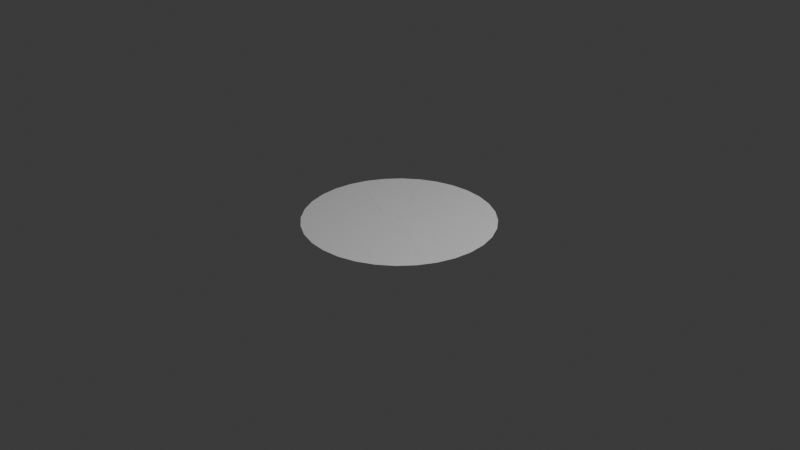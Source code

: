 # Source: BoundaryShard.blend  (saved by Blender 4.4.30; exported with 4.5.12 LTS)
import bpy
from mathutils import Matrix  # noqa: F401  (used for matrix-valued properties, if any)

bpy.ops.wm.read_factory_settings(use_empty=True)
scene = bpy.context.scene
scene.name = 'Scene'

# ---- collections
col_collection = bpy.data.collections.new('Collection'); scene.collection.children.link(col_collection)

# ---- world
world_world = bpy.data.worlds.new('World'); scene.world = world_world
world_world.use_nodes = True; world_world.node_tree.nodes.clear()
_N = world_world.node_tree.nodes; _L = world_world.node_tree.links
n0 = _N.new('ShaderNodeOutputWorld'); n0.name = 'World Output'; n0.location = (300, 300)
n1 = _N.new('ShaderNodeBackground'); n1.name = 'Background'; n1.location = (10, 300)
n1.inputs[0].default_value = (0.05088, 0.05088, 0.05088, 1.0)
_L.new(n1.outputs[0], n0.inputs[0])
n0.is_active_output = True
world_world.color = (0.05088, 0.05088, 0.05088)
world_world.sun_shadow_jitter_overblur = 0.0

# ---- cameras
cam_camera = bpy.data.cameras.new('Camera')
cam_camera.clip_end = 100.0
cam_camera.ortho_scale = 7.314

# ---- lights
light_light = bpy.data.lights.new('Light', 'POINT')
light_light.energy = 1000.0
light_light.shadow_soft_size = 0.1

# ---- meshes
me_cell_025 = bpy.data.meshes.new('円_cell.025')
me_cell_025.from_pydata([(0.4542, 0.1439, -1.863e-09), (0.399, 0.2472, -1.863e-09), (-0.2635, 0.006911, -1.863e-09), (0.1306, 0.1981, -1.863e-09), (0.4853, 0.04164, -1.863e-09), (-0.315, -0.2774, -1.863e-09), (-0.4135, -0.1329, -1.863e-09), (-0.4771, -0.2274, -1.863e-09), (-0.4697, 0.7612, -1.863e-09), (-0.6307, 0.3213, -1.863e-09), (-0.5589, -0.06003, -1.863e-09), (-0.3714, 0.1519, -1.863e-09), (-0.3942, 0.7538, -1.863e-09), (-0.6085, 0.7476, -1.863e-09), (-0.506, -0.1953, -1.863e-09), (-0.4772, -0.2277, -1.863e-09), (-0.4137, -0.1327, -1.863e-09), (-0.4986, -0.207, -1.863e-09), (-0.4845, -0.2275, -1.863e-09), (-0.6647, 0.742, -1.863e-09), (-0.6308, 0.3211, -1.863e-09), (-0.8074, 0.6988, -1.863e-09), (-0.6085, 0.7476, -1.863e-09), (-0.8523, 0.6851, -1.863e-09), (-0.9925, 0.6102, -1.863e-09), (-0.7199, 0.1587, -1.863e-09), (-0.807, 0.6989, -1.863e-09), (-0.6307, 0.3215, -1.863e-09), (-0.5593, -0.05976, -1.863e-09), (-1.025, 0.5927, -1.863e-09), (-1.114, 0.5197, -1.863e-09), (-0.7201, 0.1578, -1.863e-09), (-0.9927, 0.6101, -1.863e-09), (-1.177, 0.4684, -1.863e-09), (-1.114, 0.5199, -1.863e-09), (-0.7196, 0.1575, -1.863e-09), (-0.5592, -0.05933, -1.863e-09), (-0.5062, -0.1956, -1.863e-09), (-1.218, 0.4186, -1.863e-09), (-0.6463, -0.1021, -1.863e-09), (-1.301, 0.3168, -1.863e-09), (-1.218, 0.4186, -1.863e-09), (-0.6467, -0.1017, -1.863e-09), (-1.345, 0.2355, -1.863e-09), (-1.394, 0.1439, -1.863e-09), (-1.344, 0.2359, -1.863e-09), (-0.6466, -0.1021, -1.863e-09), (-0.7365, -0.2371, -1.863e-09), (-1.424, 0.04501, -1.863e-09), (-0.5059, -0.1952, -1.863e-09), (-0.4845, -0.2271, -1.863e-09), (-1.45, -0.04366, -1.863e-09), (-1.424, 0.04495, -1.863e-09), (-1.461, -0.1477, -1.863e-09), (-0.7356, -0.2372, -1.863e-09), (-0.7407, -0.2376, -1.863e-09), (-0.8484, -0.2379, -1.863e-09), (-1.47, -0.2388, -1.863e-09), (-0.8486, -0.2374, -1.863e-09), (-1.461, -0.1472, -1.863e-09), (-1.459, -0.3427, -1.863e-09), (-1.45, -0.4338, -1.863e-09), (-0.7373, -0.2379, -1.863e-09), (-0.8485, -0.2374, -1.863e-09), (-1.415, -0.5498, -1.863e-09), (-1.459, -0.3425, -1.863e-09), (-1.394, -0.6214, -1.863e-09), (-0.4812, -0.2291, -1.863e-09), (-0.7354, -0.2373, -1.863e-09), (-1.415, -0.5499, -1.863e-09), (-0.487, -0.2515, -1.863e-09), (-0.4917, -0.2685, -1.863e-09), (-1.325, -0.7498, -1.863e-09), (-1.301, -0.7943, -1.863e-09), (-0.5001, -0.3241, -1.863e-09), (-0.4918, -0.2684, -1.863e-09), (-1.325, -0.7493, -1.863e-09), (-0.5613, -0.4406, -1.863e-09), (-0.8744, -0.7597, -1.863e-09), (-0.7657, -0.6672, -1.863e-09), (-1.219, -0.8944, -1.863e-09), (-1.177, -0.9459, -1.863e-09), (-1.09, -1.017, -1.863e-09), (-0.8746, -0.7596, -1.863e-09), (-1.219, -0.8942, -1.863e-09), (-1.025, -1.07, -1.863e-09), (-1.091, -1.017, -1.863e-09), (-0.8747, -0.7597, -1.863e-09), (-0.7656, -0.6675, -1.863e-09), (-0.9299, -1.121, -1.863e-09), (-0.8523, -1.163, -1.863e-09), (-0.9304, -1.121, -1.863e-09), (-0.7656, -0.6674, -1.863e-09), (-0.7677, -1.188, -1.863e-09), (-0.5611, -0.4412, -1.863e-09), (-0.5644, -0.4595, -1.863e-09), (-0.6647, -1.22, -1.863e-09), (-0.7674, -1.188, -1.863e-09), (-0.5636, -0.458, -1.863e-09), (-0.5719, -1.229, -1.863e-09), (-0.4697, -1.239, -1.863e-09), (-0.5636, -0.4587, -1.863e-09), (-0.5717, -1.229, -1.863e-09), (-0.3725, -1.229, -1.863e-09), (-0.3483, -0.8419, -1.863e-09), (-0.5002, -0.3238, -1.863e-09), (-0.5608, -0.4404, -1.863e-09), (-0.388, -0.6272, -1.863e-09), (-0.2746, -1.22, -1.863e-09), (-0.3724, -1.229, -1.863e-09), (-0.3487, -0.842, -1.863e-09), (-0.1825, -1.192, -1.863e-09), (-0.08697, -1.163, -1.863e-09), (-0.3882, -0.627, -1.863e-09), (0.007149, -1.112, -1.863e-09), (-0.1826, -1.192, -1.863e-09), (-0.3482, -0.8417, -1.863e-09), (0.08592, -1.07, -1.863e-09), (-0.3881, -0.6273, -1.863e-09), (-0.5001, -0.3238, -1.863e-09), (-0.4959, -0.293, -1.863e-09), (-0.4921, -0.2684, -1.863e-09), (0.006918, -1.112, -1.863e-09), (-0.4781, -0.2281, -1.863e-09), (-0.3149, -0.2767, -1.863e-09), (-0.298, -0.2848, -1.863e-09), (-0.2927, -0.2877, -1.863e-09), (0.1795, -0.9934, -1.863e-09), (-0.2806, -0.2981, -1.863e-09), (0.2375, -0.9459, -1.863e-09), (-0.2804, -0.2987, -1.863e-09), (0.137, -0.5916, -1.863e-09), (0.1795, -0.9934, -1.863e-09), (0.324, -0.8404, -1.863e-09), (0.3618, -0.7943, -1.863e-09), (0.1369, -0.5912, -1.863e-09), (0.3239, -0.8405, -1.863e-09), (0.4179, -0.6895, -1.863e-09), (0.4542, -0.6214, -1.863e-09), (-0.2924, -0.2871, -1.863e-09), (-0.09699, -0.2981, -1.863e-09), (-0.2801, -0.2985, -1.863e-09), (0.1998, -0.3525, -1.863e-09), (0.4919, -0.4972, -1.863e-09), (0.4178, -0.6897, -1.863e-09), (0.1369, -0.5907, -1.863e-09), (0.5111, -0.4338, -1.863e-09), (0.5212, -0.3312, -1.863e-09), (0.1995, -0.3525, -1.863e-09), (0.492, -0.4971, -1.863e-09), (0.5303, -0.2388, -1.863e-09), (0.521, -0.1437, -1.863e-09), (-0.09715, -0.2979, -1.863e-09), (0.1996, -0.3522, -1.863e-09), (0.5212, -0.3317, -1.863e-09), (0.5111, -0.04366, -1.863e-09), (0.4851, 0.042, -1.863e-09), (-0.3149, -0.2774, -1.863e-09), (-0.09712, -0.2982, -1.863e-09), (0.521, -0.1436, -1.863e-09), (-0.3097, -0.2799, -1.863e-09), (-0.2929, -0.2874, -1.863e-09), (0.3618, 0.3168, -1.863e-09), (0.1311, 0.1982, -1.863e-09), (0.2964, 0.3966, -1.863e-09), (0.399, 0.2472, -1.863e-09), (0.2375, 0.4684, -1.863e-09), (-0.08893, 0.2962, -1.863e-09), (0.1796, 0.5158, -1.863e-09), (-0.2642, 0.006342, -1.863e-09), (0.1306, 0.1977, -1.863e-09), (0.2965, 0.3964, -1.863e-09), (0.08592, 0.5927, -1.863e-09), (-0.08902, 0.2962, -1.863e-09), (0.01671, 0.6297, -1.863e-09), (0.1795, 0.5159, -1.863e-09), (-0.08697, 0.6851, -1.863e-09), (-0.4137, -0.1326, -1.863e-09), (-0.3713, 0.1518, -1.863e-09), (-0.2643, 0.006381, -1.863e-09), (-0.1802, 0.7134, -1.863e-09), (-0.08906, 0.2965, -1.863e-09), (0.01663, 0.6298, -1.863e-09), (-0.2746, 0.742, -1.863e-09), (-0.3717, 0.1525, -1.863e-09), (-0.3944, 0.7538, -1.863e-09), (-0.1804, 0.7135, -1.863e-09)], [(54, 55)], [(5, 4, 0, 1, 3, 2, 6, 7), (18, 15, 16, 11, 12, 8, 13, 9, 10, 14, 17), (19, 21, 20, 22), (26, 23, 24, 25, 28, 27), (32, 29, 30, 31), (36, 35, 34, 33, 38, 39, 37), (41, 40, 43, 42), (50, 49, 46, 45, 44, 48, 47), (55, 52, 51, 53, 56), (59, 57, 60, 58), (65, 61, 64, 62, 63), (67, 68, 69, 66, 72, 71, 70), (73, 80, 78, 79, 77, 74, 75, 76), (84, 81, 82, 83), (86, 85, 89, 88, 87), (91, 90, 93, 95, 94, 92), (97, 96, 99, 98), (105, 106, 101, 102, 100, 103, 104, 107), (109, 108, 111, 110), (115, 112, 114, 113, 116), (123, 121, 120, 119, 118, 122, 117, 127, 128, 126, 125, 124), (132, 129, 133, 131, 130), (136, 134, 137, 135), (144, 138, 143, 142, 140, 139, 141, 145), (149, 146, 147, 148), (154, 150, 151, 152, 153), (155, 156, 157, 160, 161, 158, 159), (162, 164, 163, 165), (166, 168, 167, 169, 170, 171), (172, 174, 173, 175), (176, 180, 178, 177, 179, 181, 182), (183, 185, 184, 186)])
_uv = me_cell_025.uv_layers.new(name='UVマップ')
_uv.uv.foreach_set('vector', [0.0, 0.0, 0.0, 0.0, 0.0, 0.0, 0.0, 0.0, 0.0, 0.0, 0.0, 0.0, 0.0, 0.0, 0.0, 0.0, 0.0, 0.0, 0.0, 0.0, 0.0, 0.0, 0.0, 0.0, 0.0, 0.0, 0.0, 0.0, 0.0, 0.0, 0.0, 0.0, 0.0, 0.0, 0.0, 0.0, 0.0, 0.0, 0.0, 0.0, 0.0, 0.0, 0.0, 0.0, 0.0, 0.0, 0.0, 0.0, 0.0, 0.0, 0.0, 0.0, 0.0, 0.0, 0.0, 0.0, 0.0, 0.0, 0.0, 0.0, 0.0, 0.0, 0.0, 0.0, 0.0, 0.0, 0.0, 0.0, 0.0, 0.0, 0.0, 0.0, 0.0, 0.0, 0.0, 0.0, 0.0, 0.0, 0.0, 0.0, 0.0, 0.0, 0.0, 0.0, 0.0, 0.0, 0.0, 0.0, 0.0, 0.0, 0.0, 0.0, 0.0, 0.0, 0.0, 0.0, 0.0, 0.0, 0.0, 0.0, 0.0, 0.0, 0.0, 0.0, 0.0, 0.0, 0.0, 0.0, 0.0, 0.0, 0.0, 0.0, 0.0, 0.0, 0.0, 0.0, 0.0, 0.0, 0.0, 0.0, 0.0, 0.0, 0.0, 0.0, 0.0, 0.0, 0.0, 0.0, 0.0, 0.0, 0.0, 0.0, 0.0, 0.0, 0.0, 0.0, 0.0, 0.0, 0.0, 0.0, 0.0, 0.0, 0.0, 0.0, 0.0, 0.0, 0.0, 0.0, 0.0, 0.0, 0.0, 0.0, 0.0, 0.0, 0.0, 0.0, 0.0, 0.0, 0.0, 0.0, 0.0, 0.0, 0.0, 0.0, 0.0, 0.0, 0.0, 0.0, 0.0, 0.0, 0.0, 0.0, 0.0, 0.0, 0.0, 0.0, 0.0, 0.0, 0.0, 0.0, 0.0, 0.0, 0.0, 0.0, 0.0, 0.0, 0.0, 0.0, 0.0, 0.0, 0.0, 0.0, 0.0, 0.0, 0.0, 0.0, 0.0, 0.0, 0.0, 0.0, 0.0, 0.0, 0.0, 0.0, 0.0, 0.0, 0.0, 0.0, 0.0, 0.0, 0.0, 0.0, 0.0, 0.0, 0.0, 0.0, 0.0, 0.0, 0.0, 0.0, 0.0, 0.0, 0.0, 0.0, 0.0, 0.0, 0.0, 0.0, 0.0, 0.0, 0.0, 0.0, 0.0, 0.0, 0.0, 0.0, 0.0, 0.0, 0.0, 0.0, 0.0, 0.0, 0.0, 0.0, 0.0, 0.0, 0.0, 0.0, 0.0, 0.0, 0.0, 0.0, 0.0, 0.0, 0.0, 0.0, 0.0, 0.0, 0.0, 0.0, 0.0, 0.0, 0.0, 0.0, 0.0, 0.0, 0.0, 0.0, 0.0, 0.0, 0.0, 0.0, 0.0, 0.0, 0.0, 0.0, 0.0, 0.0, 0.0, 0.0, 0.0, 0.0, 0.0, 0.0, 0.0, 0.0, 0.0, 0.0, 0.0, 0.0, 0.0, 0.0, 0.0, 0.0, 0.0, 0.0, 0.0, 0.0, 0.0, 0.0, 0.0, 0.0, 0.0, 0.0, 0.0, 0.0, 0.0, 0.0, 0.0, 0.0, 0.0, 0.0, 0.0, 0.0, 0.0, 0.0, 0.0, 0.0, 0.0, 0.0, 0.0, 0.0, 0.0, 0.0, 0.0, 0.0, 0.0, 0.0, 0.0, 0.0, 0.0, 0.0, 0.0, 0.0, 0.0, 0.0, 0.0, 0.0, 0.0, 0.0, 0.0, 0.0, 0.0, 0.0, 0.0, 0.0, 0.0, 0.0, 0.0, 0.0, 0.0, 0.0, 0.0, 0.0, 0.0, 0.0, 0.0, 0.0, 0.0, 0.0, 0.0, 0.0, 0.0, 0.0, 0.0, 0.0, 0.0, 0.0, 0.0, 0.0, 0.0, 0.0])
me_cell_025.update()

# ---- objects
ob_light = bpy.data.objects.new('Light', light_light)
ob_camera = bpy.data.objects.new('Camera', cam_camera)
ob_cell_026 = bpy.data.objects.new('円_cell.026', me_cell_025)

# ---- transforms, parenting, visibility, modifiers, constraints
ob_light.location = (4.076, 1.005, 5.904)
ob_light.rotation_euler = (0.6503, 0.05522, 1.866)
ob_light.lock_rotations_4d = False
ob_light.empty_display_type = 'ARROWS'
ob_light.color = (0.0, 0.0, 0.0, 0.0)
ob_light.lineart.crease_threshold = 0.0
ob_camera.location = (7.359, -6.926, 4.958)
ob_camera.rotation_euler = (1.109, 0.0, 0.8149)
ob_camera.lock_rotations_4d = False
ob_camera.empty_display_type = 'ARROWS'
ob_camera.color = (0.0, 0.0, 0.0, 0.0)
ob_camera.display_type = 'WIRE'
ob_camera.lineart.crease_threshold = 0.0
ob_cell_026.location = (0.4697, 0.2388, 1.863e-09)

# ---- collection membership
col_collection.objects.link(ob_light)
col_collection.objects.link(ob_camera)
col_collection.objects.link(ob_cell_026)

# ---- scene / render settings (as saved in the file)
scene.camera = ob_camera
scene.frame_start = 1; scene.frame_end = 250; scene.frame_set(1)
scene.render.engine = 'BLENDER_EEVEE_NEXT'
bpy.context.view_layer.update()
